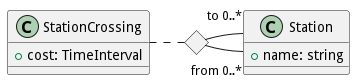

The diagram above was rendered by PlantUML. Its source (embedded in the PNG):
@startuml
class Station {
	+name: string
}

class StationCrossing {
	+cost: TimeInterval
}

<> diamond

StationCrossing . diamond
diamond - "from 0..*" Station
diamond - "to 0..* " Station
@enduml